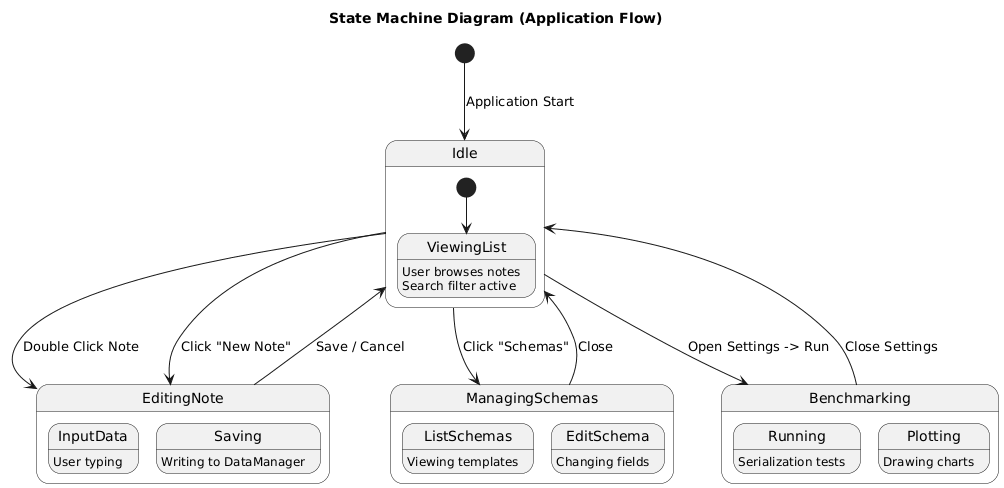

The diagram above was rendered by PlantUML. Its source (embedded in the PNG):
@startuml
title State Machine Diagram (Application Flow)
hide empty description

[*] --> Idle : Application Start

state Idle {
    [*] --> ViewingList
    ViewingList : User browses notes
    ViewingList : Search filter active
}

Idle --> EditingNote : Double Click Note
Idle --> EditingNote : Click "New Note"
EditingNote --> Idle : Save / Cancel

Idle --> ManagingSchemas : Click "Schemas"
ManagingSchemas --> Idle : Close

Idle --> Benchmarking : Open Settings -> Run
Benchmarking --> Idle : Close Settings

state EditingNote {
    InputData : User typing
    Saving : Writing to DataManager
}

state ManagingSchemas {
    ListSchemas : Viewing templates
    EditSchema : Changing fields
}

state Benchmarking {
    Running : Serialization tests
    Plotting : Drawing charts
}
@enduml